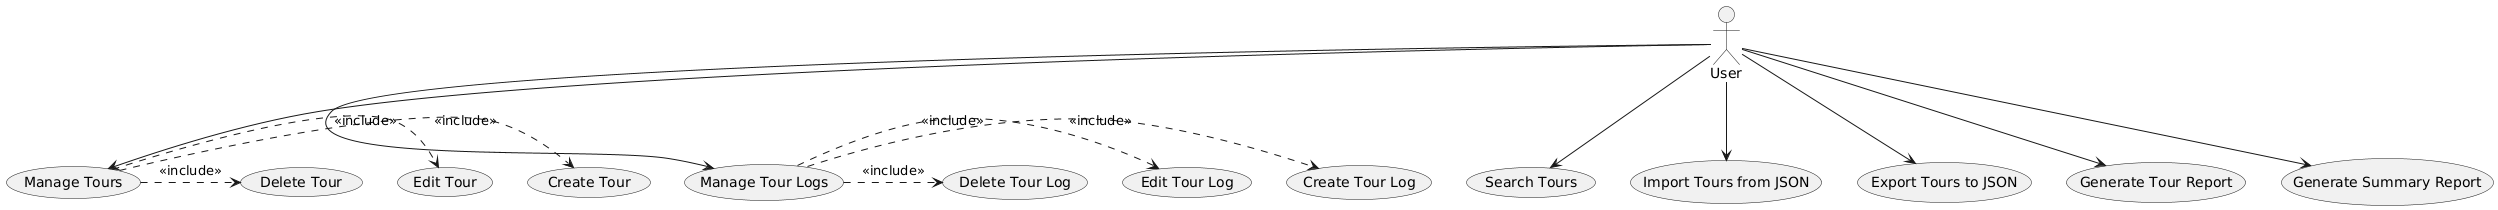

The diagram above was rendered by PlantUML. Its source (embedded in the PNG):
@startuml
actor User

User --> (Manage Tours)
User --> (Manage Tour Logs)
User --> (Search Tours)
User --> (Import Tours from JSON)
User --> (Export Tours to JSON)
User --> (Generate Tour Report)
User --> (Generate Summary Report)

(Manage Tours) .> (Create Tour) : <<include>>
(Manage Tours) .> (Edit Tour) : <<include>>
(Manage Tours) .> (Delete Tour) : <<include>>

(Manage Tour Logs) .> (Create Tour Log) : <<include>>
(Manage Tour Logs) .> (Edit Tour Log) : <<include>>
(Manage Tour Logs) .> (Delete Tour Log) : <<include>>
@enduml